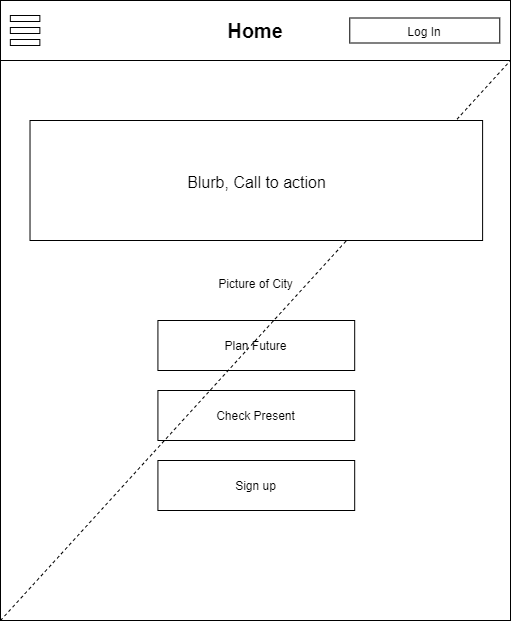

The diagram above was exported from draw.io. Its source (the exported page's mxGraphModel, read from the mxfile embedded in the PNG):
<mxGraphModel dx="1088" dy="506" grid="1" gridSize="10" guides="1" tooltips="1" connect="1" arrows="1" fold="1" page="1" pageScale="1" pageWidth="850" pageHeight="1100" math="0" shadow="0">
  <root>
    <mxCell id="0" />
    <mxCell id="1" parent="0" />
    <mxCell id="2" value="" style="endArrow=none;dashed=1;html=1;fontSize=20;exitX=1;exitY=1;exitDx=0;exitDy=0;" edge="1" source="3" parent="1">
      <mxGeometry width="50" height="50" relative="1" as="geometry">
        <mxPoint x="140" y="170" as="sourcePoint" />
        <mxPoint x="190" y="120" as="targetPoint" />
      </mxGeometry>
    </mxCell>
    <mxCell id="3" value="" style="rounded=0;whiteSpace=wrap;html=1;" vertex="1" parent="1">
      <mxGeometry x="190" y="60" width="510" height="620" as="geometry" />
    </mxCell>
    <mxCell id="4" value="&lt;b&gt;&lt;font style=&quot;font-size: 20px&quot;&gt;Home&lt;/font&gt;&lt;/b&gt;" style="rounded=0;whiteSpace=wrap;html=1;" vertex="1" parent="1">
      <mxGeometry x="190" y="60" width="510" height="60" as="geometry" />
    </mxCell>
    <mxCell id="5" value="" style="group" vertex="1" connectable="0" parent="1">
      <mxGeometry x="347.41935483870964" y="380" width="196.7741935483871" height="190" as="geometry" />
    </mxCell>
    <mxCell id="6" value="Plan Future" style="rounded=0;whiteSpace=wrap;html=1;" vertex="1" parent="5">
      <mxGeometry width="196.7741935483871" height="50" as="geometry" />
    </mxCell>
    <mxCell id="7" value="Check Present" style="rounded=0;whiteSpace=wrap;html=1;" vertex="1" parent="5">
      <mxGeometry y="70" width="196.7741935483871" height="50" as="geometry" />
    </mxCell>
    <mxCell id="8" value="Sign up" style="rounded=0;whiteSpace=wrap;html=1;" vertex="1" parent="5">
      <mxGeometry y="140" width="196.7741935483871" height="50" as="geometry" />
    </mxCell>
    <mxCell id="9" value="" style="group" vertex="1" connectable="0" parent="1">
      <mxGeometry x="199.83870967741936" y="75" width="29.51612903225806" height="30" as="geometry" />
    </mxCell>
    <mxCell id="10" value="" style="rounded=0;whiteSpace=wrap;html=1;fontSize=20;" vertex="1" parent="9">
      <mxGeometry width="29.51612903225806" height="6" as="geometry" />
    </mxCell>
    <mxCell id="11" value="" style="rounded=0;whiteSpace=wrap;html=1;fontSize=20;" vertex="1" parent="9">
      <mxGeometry y="12" width="29.51612903225806" height="6" as="geometry" />
    </mxCell>
    <mxCell id="12" value="" style="rounded=0;whiteSpace=wrap;html=1;fontSize=20;" vertex="1" parent="9">
      <mxGeometry y="24" width="29.51612903225806" height="6" as="geometry" />
    </mxCell>
    <mxCell id="13" value="" style="endArrow=none;dashed=1;html=1;fontSize=20;entryX=1;entryY=1;entryDx=0;entryDy=0;exitX=0;exitY=1;exitDx=0;exitDy=0;" edge="1" source="3" target="4" parent="1">
      <mxGeometry width="50" height="50" relative="1" as="geometry">
        <mxPoint x="544.1935483870968" y="370" as="sourcePoint" />
        <mxPoint x="593.3870967741935" y="320" as="targetPoint" />
      </mxGeometry>
    </mxCell>
    <mxCell id="14" value="&lt;font style=&quot;font-size: 16px&quot;&gt;Blurb, Call to action&lt;/font&gt;" style="rounded=0;whiteSpace=wrap;html=1;fontSize=20;" vertex="1" parent="1">
      <mxGeometry x="219.51612903225805" y="180" width="452.5806451612903" height="120" as="geometry" />
    </mxCell>
    <mxCell id="15" value="&lt;font style=&quot;font-size: 12px&quot;&gt;Picture of City&lt;/font&gt;" style="text;html=1;strokeColor=none;fillColor=none;align=center;verticalAlign=middle;whiteSpace=wrap;rounded=0;fontSize=20;" vertex="1" parent="1">
      <mxGeometry x="352.3387096774194" y="330" width="186.93548387096774" height="20" as="geometry" />
    </mxCell>
    <mxCell id="16" value="&lt;span style=&quot;font-size: 12px&quot;&gt;Log In&lt;/span&gt;" style="rounded=0;whiteSpace=wrap;html=1;fontSize=20;verticalAlign=bottom;" vertex="1" parent="1">
      <mxGeometry x="539.27" y="77.5" width="150" height="25" as="geometry" />
    </mxCell>
  </root>
</mxGraphModel>